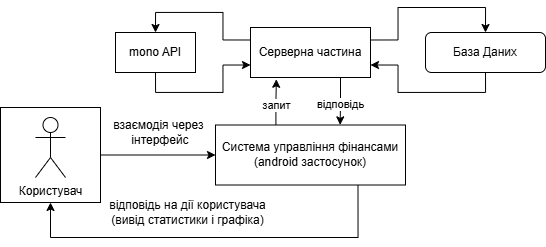

The diagram above was exported from draw.io. Its source (the exported page's mxGraphModel, read from the mxfile embedded in the PNG):
<mxGraphModel dx="1165" dy="662" grid="1" gridSize="10" guides="1" tooltips="1" connect="1" arrows="1" fold="1" page="1" pageScale="1" pageWidth="827" pageHeight="1169" math="0" shadow="0">
  <root>
    <mxCell id="0" />
    <mxCell id="1" parent="0" />
    <mxCell id="6mFMUIBWXfwL8w88-ygK-6" style="edgeStyle=orthogonalEdgeStyle;rounded=0;orthogonalLoop=1;jettySize=auto;html=1;entryX=0;entryY=0.5;entryDx=0;entryDy=0;" parent="1" source="6mFMUIBWXfwL8w88-ygK-5" target="6mFMUIBWXfwL8w88-ygK-1" edge="1">
      <mxGeometry relative="1" as="geometry" />
    </mxCell>
    <mxCell id="6mFMUIBWXfwL8w88-ygK-27" style="edgeStyle=orthogonalEdgeStyle;rounded=0;orthogonalLoop=1;jettySize=auto;html=1;exitX=0.75;exitY=1;exitDx=0;exitDy=0;entryX=0.5;entryY=1;entryDx=0;entryDy=0;" parent="1" source="6mFMUIBWXfwL8w88-ygK-1" target="6mFMUIBWXfwL8w88-ygK-5" edge="1">
      <mxGeometry relative="1" as="geometry">
        <Array as="points">
          <mxPoint x="382" y="290" />
          <mxPoint x="75" y="290" />
        </Array>
      </mxGeometry>
    </mxCell>
    <mxCell id="6mFMUIBWXfwL8w88-ygK-1" value="Система управління фінансами&lt;div&gt;(android застосунок)&lt;/div&gt;" style="rounded=0;whiteSpace=wrap;html=1;" parent="1" vertex="1">
      <mxGeometry x="240" y="177.5" width="190" height="60" as="geometry" />
    </mxCell>
    <mxCell id="svTXty2Y7JiJmBfM8NLl-7" style="edgeStyle=orthogonalEdgeStyle;rounded=0;orthogonalLoop=1;jettySize=auto;html=1;entryX=1;entryY=0.75;entryDx=0;entryDy=0;exitX=0.5;exitY=1;exitDx=0;exitDy=0;" edge="1" parent="1" source="6mFMUIBWXfwL8w88-ygK-10" target="svTXty2Y7JiJmBfM8NLl-1">
      <mxGeometry relative="1" as="geometry" />
    </mxCell>
    <mxCell id="6mFMUIBWXfwL8w88-ygK-10" value="База Даних" style="rounded=1;whiteSpace=wrap;html=1;" parent="1" vertex="1">
      <mxGeometry x="450" y="85" width="120" height="40" as="geometry" />
    </mxCell>
    <mxCell id="svTXty2Y7JiJmBfM8NLl-9" style="edgeStyle=orthogonalEdgeStyle;rounded=0;orthogonalLoop=1;jettySize=auto;html=1;entryX=0;entryY=0.75;entryDx=0;entryDy=0;exitX=0.5;exitY=1;exitDx=0;exitDy=0;" edge="1" parent="1" source="6mFMUIBWXfwL8w88-ygK-15" target="svTXty2Y7JiJmBfM8NLl-1">
      <mxGeometry relative="1" as="geometry" />
    </mxCell>
    <mxCell id="6mFMUIBWXfwL8w88-ygK-15" value="mono API" style="rounded=0;whiteSpace=wrap;html=1;" parent="1" vertex="1">
      <mxGeometry x="140" y="85" width="80" height="40" as="geometry" />
    </mxCell>
    <mxCell id="6mFMUIBWXfwL8w88-ygK-18" value="взаємодія через&amp;nbsp;&lt;div&gt;інтерфейс&lt;/div&gt;" style="text;html=1;align=center;verticalAlign=middle;whiteSpace=wrap;rounded=0;" parent="1" vertex="1">
      <mxGeometry x="95" y="170" width="180" height="30" as="geometry" />
    </mxCell>
    <mxCell id="6mFMUIBWXfwL8w88-ygK-28" value="відповідь на дії користувача&lt;br&gt;(вивід статистики і графіка)" style="text;html=1;align=center;verticalAlign=middle;whiteSpace=wrap;rounded=0;" parent="1" vertex="1">
      <mxGeometry x="130" y="250" width="165" height="30" as="geometry" />
    </mxCell>
    <mxCell id="6mFMUIBWXfwL8w88-ygK-48" value="" style="group" parent="1" connectable="0" vertex="1">
      <mxGeometry x="25" y="160" width="100" height="95" as="geometry" />
    </mxCell>
    <mxCell id="6mFMUIBWXfwL8w88-ygK-5" value="" style="rounded=0;whiteSpace=wrap;html=1;aspect=fixed;" parent="6mFMUIBWXfwL8w88-ygK-48" vertex="1">
      <mxGeometry width="100" height="95" as="geometry" />
    </mxCell>
    <mxCell id="6mFMUIBWXfwL8w88-ygK-2" value="Користувач" style="shape=umlActor;verticalLabelPosition=bottom;verticalAlign=top;html=1;outlineConnect=0;aspect=fixed;" parent="6mFMUIBWXfwL8w88-ygK-48" vertex="1">
      <mxGeometry x="35" y="10" width="30" height="60" as="geometry" />
    </mxCell>
    <mxCell id="svTXty2Y7JiJmBfM8NLl-6" style="edgeStyle=orthogonalEdgeStyle;rounded=0;orthogonalLoop=1;jettySize=auto;html=1;exitX=1;exitY=0.25;exitDx=0;exitDy=0;entryX=0.5;entryY=0;entryDx=0;entryDy=0;" edge="1" parent="1" source="svTXty2Y7JiJmBfM8NLl-1" target="6mFMUIBWXfwL8w88-ygK-10">
      <mxGeometry relative="1" as="geometry" />
    </mxCell>
    <mxCell id="svTXty2Y7JiJmBfM8NLl-8" style="edgeStyle=orthogonalEdgeStyle;rounded=0;orthogonalLoop=1;jettySize=auto;html=1;entryX=0.5;entryY=0;entryDx=0;entryDy=0;exitX=0;exitY=0.25;exitDx=0;exitDy=0;" edge="1" parent="1" source="svTXty2Y7JiJmBfM8NLl-1" target="6mFMUIBWXfwL8w88-ygK-15">
      <mxGeometry relative="1" as="geometry" />
    </mxCell>
    <mxCell id="svTXty2Y7JiJmBfM8NLl-1" value="Серверна частина" style="rounded=0;whiteSpace=wrap;html=1;" vertex="1" parent="1">
      <mxGeometry x="275" y="80" width="120" height="50" as="geometry" />
    </mxCell>
    <mxCell id="svTXty2Y7JiJmBfM8NLl-2" style="edgeStyle=orthogonalEdgeStyle;rounded=0;orthogonalLoop=1;jettySize=auto;html=1;exitX=0.318;exitY=-0.005;exitDx=0;exitDy=0;entryX=0.107;entryY=1.036;entryDx=0;entryDy=0;entryPerimeter=0;exitPerimeter=0;" edge="1" parent="1" source="6mFMUIBWXfwL8w88-ygK-1">
      <mxGeometry relative="1" as="geometry">
        <mxPoint x="300.5" y="177.5" as="sourcePoint" />
        <mxPoint x="300.84000000000003" y="131.8" as="targetPoint" />
      </mxGeometry>
    </mxCell>
    <mxCell id="svTXty2Y7JiJmBfM8NLl-4" value="запит" style="edgeLabel;html=1;align=center;verticalAlign=middle;resizable=0;points=[];" vertex="1" connectable="0" parent="svTXty2Y7JiJmBfM8NLl-2">
      <mxGeometry x="-0.1419" relative="1" as="geometry">
        <mxPoint as="offset" />
      </mxGeometry>
    </mxCell>
    <mxCell id="svTXty2Y7JiJmBfM8NLl-3" style="edgeStyle=orthogonalEdgeStyle;rounded=0;orthogonalLoop=1;jettySize=auto;html=1;exitX=0.75;exitY=1;exitDx=0;exitDy=0;entryX=0.656;entryY=-0.002;entryDx=0;entryDy=0;entryPerimeter=0;" edge="1" parent="1" source="svTXty2Y7JiJmBfM8NLl-1" target="6mFMUIBWXfwL8w88-ygK-1">
      <mxGeometry relative="1" as="geometry" />
    </mxCell>
    <mxCell id="svTXty2Y7JiJmBfM8NLl-5" value="відповідь" style="edgeLabel;html=1;align=center;verticalAlign=middle;resizable=0;points=[];" vertex="1" connectable="0" parent="svTXty2Y7JiJmBfM8NLl-3">
      <mxGeometry x="0.119" relative="1" as="geometry">
        <mxPoint as="offset" />
      </mxGeometry>
    </mxCell>
  </root>
</mxGraphModel>